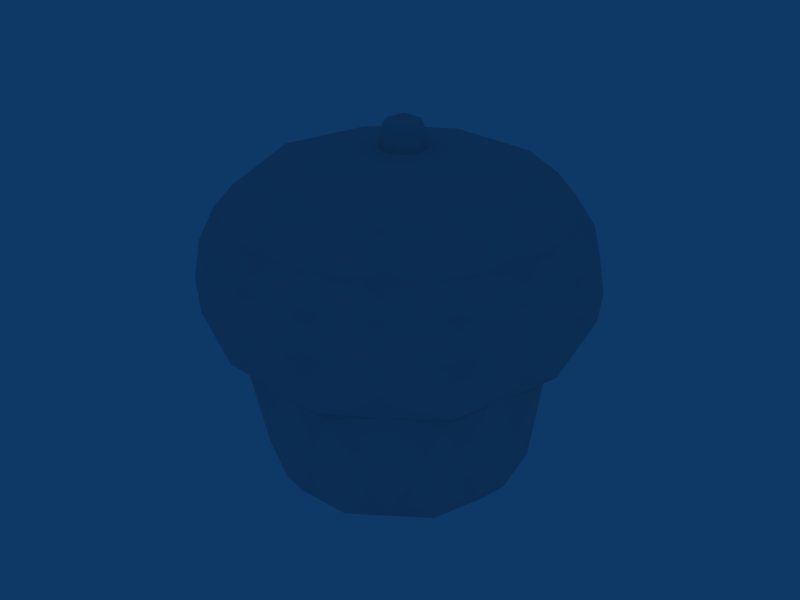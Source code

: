 # Source: cake.blend  (saved by Blender 2.49.0; exported with 4.5.12 LTS)
import bpy
from mathutils import Matrix  # noqa: F401  (used for matrix-valued properties, if any)

bpy.ops.wm.read_factory_settings(use_empty=True)
scene = bpy.context.scene
scene.name = 'Scene'

# ---- collections
col_collection_1 = bpy.data.collections.new('Collection 1'); scene.collection.children.link(col_collection_1)

# ---- node groups
ng_auto_smooth = bpy.data.node_groups.new('Auto Smooth', 'GeometryNodeTree')
_s = ng_auto_smooth.interface.new_socket(name='Geometry', in_out='OUTPUT', socket_type='NodeSocketGeometry')
_s = ng_auto_smooth.interface.new_socket(name='Geometry', in_out='INPUT', socket_type='NodeSocketGeometry')
_s = ng_auto_smooth.interface.new_socket(name='Angle', in_out='INPUT', socket_type='NodeSocketFloat')
_s.subtype = 'ANGLE'
_s.min_value = 0.0
_s.max_value = 3.142
ng_auto_smooth.is_modifier = True
_N = ng_auto_smooth.nodes; _L = ng_auto_smooth.links
n0 = _N.new('NodeGroupOutput'); n0.name = 'Group Output'; n0.location = (480, -100)
n1 = _N.new('NodeGroupInput'); n1.name = 'Group Input'; n1.location = (-420, -300)
n2 = _N.new('NodeGroupInput'); n2.name = 'Group Input.001'; n2.location = (-60, -100)
n3 = _N.new('GeometryNodeSetShadeSmooth'); n3.name = 'Set Shade Smooth'; n3.location = (120, -100)
n3.domain = 'EDGE'
n4 = _N.new('GeometryNodeSetShadeSmooth'); n4.name = 'Set Shade Smooth.001'; n4.location = (300, -100)
n5 = _N.new('GeometryNodeInputMeshEdgeAngle'); n5.name = 'Edge Angle'; n5.location = (-420, -220)
n6 = _N.new('GeometryNodeInputEdgeSmooth'); n6.name = 'Is Edge Smooth'; n6.location = (-60, -160)
n7 = _N.new('GeometryNodeInputShadeSmooth'); n7.name = 'Is Face Smooth'; n7.location = (-240, -340)
n8 = _N.new('FunctionNodeBooleanMath'); n8.name = 'Boolean Math'; n8.location = (-60, -220)
n9 = _N.new('FunctionNodeCompare'); n9.name = 'Compare'; n9.location = (-240, -180)
n9.operation = 'LESS_EQUAL'
_L.new(n5.outputs[0], n9.inputs[0])
_L.new(n4.outputs[0], n0.inputs[0])
_L.new(n1.outputs[1], n9.inputs[1])
_L.new(n9.outputs[0], n8.inputs[0])
_L.new(n7.outputs[0], n8.inputs[1])
_L.new(n2.outputs[0], n3.inputs[0])
_L.new(n6.outputs[0], n3.inputs[1])
_L.new(n3.outputs[0], n4.inputs[0])
_L.new(n8.outputs[0], n3.inputs[2])
n0.is_active_output = True

# ---- world
world_world = bpy.data.worlds.new('World'); scene.world = world_world
world_world.color = (0.05656, 0.2208, 0.4)
world_world.use_sun_shadow = False
world_world.sun_shadow_jitter_overblur = 0.0
world_world.cycles.sampling_method = 'MANUAL'
world_world.cycles.sample_map_resolution = 256

# ---- meshes
me_cake = bpy.data.meshes.new('Cake')
me_cake.from_pydata([(0.2527, 0.1731, -0.2527), (0.3526, 0.1731, -0.0385), (0.2914, 0.1731, 0.1898), (0.09781, 0.1731, 0.3253), (-0.1376, 0.1731, 0.3047), (-0.3047, 0.1731, 0.1376), (-0.3253, 0.1731, -0.09781), (-0.1898, 0.1731, -0.2914), (0.0385, 0.1731, -0.3526), (0.3331, 0.1215, 0.0768), (0.313, 0.1215, -0.1532), (0.2007, 0.1215, 0.2659), (-0.02235, 0.1215, 0.3257), (-0.2316, 0.1215, 0.2281), (-0.3292, 0.1215, 0.01885), (-0.2694, 0.1215, -0.2042), (-0.08029, 0.1215, -0.3366), (0.1497, 0.1215, -0.3165), (0.2253, 0.06813, -0.2253), (0.3137, 0.06813, -0.03565), (0.2596, 0.06813, 0.1665), (0.08817, 0.06813, 0.2865), (-0.1203, 0.06813, 0.2683), (-0.2683, 0.06813, 0.1203), (-0.2865, 0.06813, -0.08817), (-0.1665, 0.06813, -0.2596), (0.03565, 0.06813, -0.3137), (0.2643, 0.06076, -0.1305), (0.2811, 0.06076, 0.06208), (0.1702, 0.06076, 0.2204), (-0.01649, 0.06076, 0.2705), (-0.1917, 0.06076, 0.1888), (-0.2734, 0.06076, 0.01357), (-0.2234, 0.06076, -0.1732), (-0.06501, 0.06076, -0.2841), (0.1276, 0.06076, -0.2672), (0.1646, -0.1824, -0.1646), (0.2282, -0.1824, -0.02811), (0.1893, -0.1824, 0.1173), (0.0659, -0.1824, 0.2037), (-0.08411, -0.1824, 0.1906), (-0.1906, -0.1824, 0.08411), (-0.2037, -0.1824, -0.0659), (-0.1173, -0.1824, -0.1893), (0.02811, -0.1824, -0.2282), (0.1712, -0.2027, 0.03261), (0.1611, -0.2027, -0.08283), (0.1047, -0.2027, 0.1275), (-0.007193, -0.2027, 0.1575), (-0.1122, -0.2027, 0.1085), (-0.1612, -0.2027, 0.003527), (-0.1312, -0.2027, -0.1084), (-0.03627, -0.2027, -0.1749), (0.07916, -0.2027, -0.1648), (0.01077, -0.2156, -0.01226), (0.308, 0.2446, -0.1509), (0.3278, 0.2446, 0.07529), (0.1976, 0.2446, 0.2613), (-0.02175, 0.2446, 0.3201), (-0.2275, 0.2446, 0.2241), (-0.3235, 0.2446, 0.01831), (-0.2647, 0.2446, -0.201), (-0.07873, 0.2446, -0.3312), (0.1475, 0.2446, -0.3115), (0.218, 0.3017, -0.218), (0.3034, 0.3017, -0.0349), (0.2511, 0.3017, 0.1603), (0.08561, 0.3017, 0.2762), (-0.1157, 0.3017, 0.2586), (-0.2586, 0.3017, 0.1157), (-0.2762, 0.3017, -0.08561), (-0.1603, 0.3017, -0.2511), (0.0349, 0.3017, -0.3034), (0.1061, 0.3862, -0.1061), (0.1448, 0.3862, -0.02325), (0.1211, 0.3862, 0.06507), (0.04619, 0.3862, 0.1175), (-0.04489, 0.3862, 0.1095), (-0.1095, 0.3862, 0.04489), (-0.1175, 0.3862, -0.04619), (-0.06507, 0.3862, -0.1211), (0.02325, 0.3862, -0.1448), (0.2213, -0.1591, -0.1097), (0.2353, -0.1591, 0.05087), (0.1429, -0.1591, 0.1829), (-0.01285, -0.1591, 0.2247), (-0.159, -0.1591, 0.1565), (-0.2271, -0.1591, 0.01041), (-0.1854, -0.1591, -0.1453), (-0.05331, -0.1591, -0.2378), (0.1073, -0.1591, -0.2237), (0.204, 0.03559, -0.204), (0.2835, 0.03559, -0.03344), (0.2348, 0.03559, 0.1483), (0.08066, 0.03559, 0.2563), (-0.1068, 0.03559, 0.2399), (-0.2399, 0.03559, 0.1068), (-0.2563, 0.03559, -0.08066), (-0.1483, 0.03559, -0.2348), (0.03343, 0.03559, -0.2835), (0.2442, 0.3523, 0.05164), (0.2297, 0.3523, -0.1144), (0.1486, 0.3523, 0.1882), (-0.01234, 0.3523, 0.2313), (-0.1634, 0.3523, 0.1609), (-0.2338, 0.3523, 0.009817), (-0.1907, 0.3523, -0.1512), (-0.05416, 0.3523, -0.2468), (0.1119, 0.3523, -0.2322), (0.04853, 0.3973, -0.0299), (0.05088, 0.3973, -0.003077), (0.03544, 0.3973, 0.01898), (0.009427, 0.3973, 0.02595), (-0.01498, 0.3973, 0.01457), (-0.02636, 0.3973, -0.009834), (-0.01939, 0.3973, -0.03584), (0.002669, 0.3973, -0.05129), (0.02949, 0.3973, -0.04894), (0.05365, 0.412, -0.01656), (0.04186, 0.412, -0.04186), (0.04643, 0.412, 0.0104), (0.02356, 0.412, 0.02641), (-0.004242, 0.412, 0.02398), (-0.02398, 0.412, 0.004242), (-0.02641, 0.412, -0.02356), (-0.0104, 0.412, -0.04643), (0.01656, 0.412, -0.05365), (0.04409, 0.4396, -0.004998), (0.04217, 0.4396, -0.02693), (0.03146, 0.4396, 0.01304), (0.01019, 0.4396, 0.01874), (-0.009767, 0.4396, 0.009434), (-0.01907, 0.4396, -0.01052), (-0.01337, 0.4396, -0.03179), (0.004664, 0.4396, -0.04442), (0.0266, 0.4396, -0.04251), (0.01362, 0.4525, -0.01362), (-0.3354, 0.1749, 0.01925), (-0.2745, 0.1749, -0.2081), (-0.08177, 0.1749, -0.343), (0.1527, 0.1749, -0.3225), (0.3191, 0.1749, -0.1561), (0.3396, 0.1749, 0.07831), (0.2046, 0.1749, 0.2711), (-0.02272, 0.1749, 0.332), (-0.236, 0.1749, 0.2325), (-0.3118, 0.2464, -0.09446), (-0.1817, 0.2464, -0.2803), (-0.2921, 0.2464, 0.1316), (-0.1316, 0.2464, 0.2921), (0.09446, 0.2464, 0.3118), (0.2803, 0.2464, 0.1817), (0.3391, 0.2464, -0.03751), (0.2432, 0.2464, -0.2432), (0.03751, 0.2464, -0.3391), (-0.2409, 0.303, -0.1858), (0.1369, 0.303, -0.287), (0.284, 0.303, -0.1398), (0.3022, 0.303, 0.06748), (-0.01823, 0.303, 0.2918), (-0.2068, 0.303, 0.2039), (-0.2948, 0.303, 0.01525), (-0.07046, 0.303, -0.3051), (0.1828, 0.303, 0.238)], [], [(45, 54, 46), (47, 54, 45), (48, 54, 47), (49, 54, 48), (50, 54, 49), (51, 54, 50), (52, 54, 51), (53, 54, 52), (46, 54, 53), (128, 136, 127), (127, 136, 129), (129, 136, 130), (130, 136, 131), (131, 136, 132), (132, 136, 133), (133, 136, 134), (134, 136, 135), (135, 136, 128), (126, 135, 119), (119, 135, 128), (125, 134, 126), (126, 134, 135), (124, 133, 125), (125, 133, 134), (123, 132, 124), (124, 132, 133), (122, 131, 123), (123, 131, 132), (121, 130, 122), (122, 130, 131), (120, 129, 121), (121, 129, 130), (118, 127, 120), (120, 127, 129), (119, 128, 118), (118, 128, 127), (117, 119, 109), (117, 126, 119), (116, 126, 117), (116, 125, 126), (115, 125, 116), (115, 124, 125), (114, 124, 115), (114, 123, 124), (113, 123, 114), (113, 122, 123), (112, 122, 113), (112, 121, 122), (111, 121, 112), (111, 120, 121), (110, 120, 111), (110, 118, 120), (109, 118, 110), (109, 119, 118), (81, 117, 73), (73, 117, 109), (80, 116, 81), (81, 116, 117), (79, 115, 80), (80, 115, 116), (78, 114, 79), (79, 114, 115), (77, 113, 78), (78, 113, 114), (76, 112, 77), (77, 112, 113), (75, 111, 76), (76, 111, 112), (74, 110, 75), (75, 110, 111), (73, 109, 74), (74, 109, 110), (101, 108, 73), (73, 108, 81), (64, 108, 101), (108, 107, 81), (81, 107, 80), (72, 107, 108), (80, 106, 79), (106, 105, 79), (79, 105, 78), (70, 105, 106), (105, 104, 78), (78, 104, 77), (69, 104, 105), (104, 103, 77), (77, 103, 76), (68, 103, 104), (103, 102, 76), (76, 102, 75), (67, 102, 103), (102, 100, 75), (75, 100, 74), (66, 100, 102), (100, 101, 74), (74, 101, 73), (65, 101, 100), (99, 91, 90), (90, 91, 82), (35, 91, 99), (35, 27, 91), (98, 99, 89), (89, 99, 90), (34, 99, 98), (34, 35, 99), (97, 98, 88), (88, 98, 89), (33, 98, 97), (33, 34, 98), (96, 97, 87), (87, 97, 88), (32, 97, 96), (32, 33, 97), (95, 96, 86), (86, 96, 87), (31, 96, 95), (31, 32, 96), (94, 95, 85), (85, 95, 86), (30, 95, 94), (30, 31, 95), (93, 94, 84), (84, 94, 85), (29, 94, 93), (29, 30, 94), (92, 93, 83), (83, 93, 84), (28, 93, 92), (28, 29, 93), (91, 92, 82), (82, 92, 83), (27, 92, 91), (27, 28, 92), (90, 36, 44), (90, 82, 36), (89, 44, 43), (89, 90, 44), (88, 43, 42), (88, 89, 43), (87, 42, 41), (87, 88, 42), (86, 41, 40), (86, 87, 41), (85, 40, 39), (85, 86, 40), (84, 39, 38), (84, 85, 39), (83, 38, 37), (83, 84, 38), (82, 37, 36), (82, 83, 37), (36, 53, 44), (36, 46, 53), (44, 52, 43), (44, 53, 52), (43, 51, 42), (43, 52, 51), (42, 50, 41), (42, 51, 50), (41, 49, 40), (41, 50, 49), (40, 48, 39), (40, 49, 48), (39, 47, 38), (39, 48, 47), (38, 45, 37), (38, 47, 45), (37, 46, 36), (37, 45, 46), (18, 35, 26), (18, 27, 35), (26, 34, 25), (26, 35, 34), (25, 33, 24), (25, 34, 33), (24, 32, 23), (24, 33, 32), (23, 31, 22), (23, 32, 31), (22, 30, 21), (22, 31, 30), (21, 30, 29), (20, 28, 19), (20, 29, 28), (19, 27, 18), (19, 28, 27), (17, 18, 26), (16, 26, 25), (15, 25, 24), (14, 24, 23), (13, 23, 22), (12, 22, 21), (9, 20, 19), (10, 19, 18), (25, 7, 16), (25, 15, 7), (24, 6, 15), (24, 14, 6), (23, 5, 14), (23, 13, 5), (26, 8, 17), (26, 16, 8), (22, 4, 13), (22, 12, 4), (21, 3, 12), (21, 11, 3), (20, 2, 11), (20, 9, 2), (19, 1, 9), (19, 10, 1), (18, 0, 10), (17, 0, 18), (107, 106, 80), (107, 71, 106), (21, 20, 11), (21, 29, 20), (60, 137, 5), (137, 14, 5), (14, 137, 6), (137, 60, 6), (61, 138, 6), (138, 15, 6), (15, 138, 7), (138, 61, 7), (62, 139, 7), (139, 16, 7), (16, 139, 8), (139, 62, 8), (63, 140, 8), (140, 17, 8), (140, 0, 17), (63, 0, 140), (141, 0, 55), (10, 0, 141), (10, 141, 1), (141, 55, 1), (56, 142, 1), (142, 9, 1), (9, 142, 2), (142, 56, 2), (57, 143, 2), (143, 11, 2), (11, 143, 3), (143, 57, 3), (58, 144, 3), (144, 12, 3), (12, 144, 4), (144, 58, 4), (59, 145, 4), (145, 13, 4), (13, 145, 5), (145, 59, 5), (70, 146, 60), (146, 6, 60), (6, 146, 61), (146, 70, 61), (71, 147, 61), (147, 7, 61), (7, 147, 62), (147, 71, 62), (69, 148, 59), (148, 5, 59), (5, 148, 60), (148, 69, 60), (68, 149, 58), (149, 4, 58), (4, 149, 59), (149, 68, 59), (67, 150, 57), (150, 3, 57), (3, 150, 58), (150, 67, 58), (66, 151, 56), (151, 2, 56), (2, 151, 57), (151, 66, 57), (65, 152, 55), (152, 1, 55), (1, 152, 56), (152, 65, 56), (64, 153, 63), (153, 0, 63), (0, 153, 55), (153, 64, 55), (8, 154, 63), (154, 72, 63), (72, 154, 62), (154, 8, 62), (106, 155, 70), (155, 61, 70), (61, 155, 71), (155, 106, 71), (108, 156, 72), (156, 63, 72), (63, 156, 64), (156, 108, 64), (101, 157, 64), (157, 55, 64), (55, 157, 65), (157, 101, 65), (100, 158, 65), (158, 56, 65), (56, 158, 66), (158, 100, 66), (103, 159, 67), (159, 58, 67), (58, 159, 68), (159, 103, 68), (104, 160, 68), (160, 59, 68), (59, 160, 69), (160, 104, 69), (105, 161, 69), (161, 60, 69), (60, 161, 70), (161, 105, 70), (107, 162, 71), (162, 62, 71), (62, 162, 72), (162, 107, 72), (57, 163, 67), (163, 102, 67), (102, 163, 66), (163, 57, 66)])
me_cake.polygons.foreach_set('use_smooth', [True] * 324)
_uv = me_cake.uv_layers.new(name='UVTex')
_uv.uv.foreach_set('vector', [0.805, 0.2463, 0.775, 0.4069, 0.6931, 0.2663, 0.9035, 0.3031, 0.775, 0.4069, 0.805, 0.2463, 0.9423, 0.41, 0.775, 0.4069, 0.9035, 0.3031, 0.9033, 0.5167, 0.775, 0.4069, 0.9423, 0.41, 0.8048, 0.5732, 0.775, 0.4069, 0.9033, 0.5167, 0.6933, 0.5533, 0.775, 0.4069, 0.8048, 0.5732, 0.6206, 0.4666, 0.775, 0.4069, 0.6933, 0.5533, 0.6204, 0.3533, 0.775, 0.4069, 0.6206, 0.4666, 0.6931, 0.2663, 0.775, 0.4069, 0.6204, 0.3533, 0.9152, 0.1065, 0.8998, 0.09755, 0.9174, 0.09425, 0.9174, 0.09425, 0.8998, 0.09755, 0.9112, 0.0835, 0.9112, 0.0835, 0.8998, 0.09755, 0.8995, 0.07923, 0.8995, 0.07923, 0.8998, 0.09755, 0.8878, 0.08347, 0.8878, 0.08347, 0.8998, 0.09755, 0.8816, 0.09424, 0.8816, 0.09424, 0.8998, 0.09755, 0.8838, 0.1065, 0.8838, 0.1065, 0.8998, 0.09755, 0.8933, 0.1144, 0.8933, 0.1144, 0.8998, 0.09755, 0.9057, 0.1144, 0.9057, 0.1144, 0.8998, 0.09755, 0.9152, 0.1065, 0.8996, 0.1377, 0.9057, 0.1144, 0.9255, 0.1281, 0.9255, 0.1281, 0.9057, 0.1144, 0.9152, 0.1065, 0.8735, 0.1283, 0.8933, 0.1144, 0.8996, 0.1377, 0.8996, 0.1377, 0.8933, 0.1144, 0.9057, 0.1144, 0.8597, 0.1042, 0.8838, 0.1065, 0.8735, 0.1283, 0.8735, 0.1283, 0.8838, 0.1065, 0.8933, 0.1144, 0.8646, 0.07699, 0.8816, 0.09424, 0.8597, 0.1042, 0.8597, 0.1042, 0.8816, 0.09424, 0.8838, 0.1065, 0.8858, 0.05944, 0.8878, 0.08347, 0.8646, 0.07699, 0.8646, 0.07699, 0.8878, 0.08347, 0.8816, 0.09424, 0.9133, 0.05955, 0.8995, 0.07923, 0.8858, 0.05944, 0.8858, 0.05944, 0.8995, 0.07923, 0.8878, 0.08347, 0.9342, 0.07714, 0.9112, 0.0835, 0.9133, 0.05955, 0.9133, 0.05955, 0.9112, 0.0835, 0.8995, 0.07923, 0.9391, 0.1041, 0.9174, 0.09425, 0.9342, 0.07714, 0.9342, 0.07714, 0.9174, 0.09425, 0.9112, 0.0835, 0.9255, 0.1281, 0.9152, 0.1065, 0.9391, 0.1041, 0.9391, 0.1041, 0.9152, 0.1065, 0.9174, 0.09425, 0.9196, 0.153, 0.9255, 0.1281, 0.9506, 0.127, 0.9196, 0.153, 0.8996, 0.1377, 0.9255, 0.1281, 0.8792, 0.153, 0.8996, 0.1377, 0.9196, 0.153, 0.8792, 0.153, 0.8735, 0.1283, 0.8996, 0.1377, 0.8482, 0.127, 0.8735, 0.1283, 0.8792, 0.153, 0.8482, 0.127, 0.8597, 0.1042, 0.8735, 0.1283, 0.8411, 0.08713, 0.8597, 0.1042, 0.8482, 0.127, 0.8411, 0.08713, 0.8646, 0.07699, 0.8597, 0.1042, 0.8614, 0.05206, 0.8646, 0.07699, 0.8411, 0.08713, 0.8614, 0.05206, 0.8858, 0.05944, 0.8646, 0.07699, 0.8994, 0.03822, 0.8858, 0.05944, 0.8614, 0.05206, 0.8994, 0.03822, 0.9133, 0.05955, 0.8858, 0.05944, 0.9374, 0.05208, 0.9133, 0.05955, 0.8994, 0.03822, 0.9374, 0.05208, 0.9342, 0.07714, 0.9133, 0.05955, 0.9534, 0.08772, 0.9342, 0.07714, 0.9374, 0.05208, 0.9534, 0.08772, 0.9391, 0.1041, 0.9342, 0.07714, 0.9506, 0.127, 0.9391, 0.1041, 0.9534, 0.08772, 0.9506, 0.127, 0.9255, 0.1281, 0.9391, 0.1041, 0.8983, 0.1905, 0.9196, 0.153, 0.9597, 0.1682, 0.9597, 0.1682, 0.9196, 0.153, 0.9506, 0.127, 0.837, 0.1681, 0.8792, 0.153, 0.8983, 0.1905, 0.8983, 0.1905, 0.8792, 0.153, 0.9196, 0.153, 0.8044, 0.1116, 0.8482, 0.127, 0.837, 0.1681, 0.837, 0.1681, 0.8482, 0.127, 0.8792, 0.153, 0.8158, 0.04743, 0.8411, 0.08713, 0.8044, 0.1116, 0.8044, 0.1116, 0.8411, 0.08713, 0.8482, 0.127, 0.8658, 0.005595, 0.8614, 0.05206, 0.8158, 0.04743, 0.8158, 0.04743, 0.8614, 0.05206, 0.8411, 0.08713, 0.9309, 0.005562, 0.8994, 0.03822, 0.8658, 0.005595, 0.8658, 0.005595, 0.8994, 0.03822, 0.8614, 0.05206, 0.9809, 0.04739, 0.9374, 0.05208, 0.9309, 0.005562, 0.9309, 0.005562, 0.9374, 0.05208, 0.8994, 0.03822, 0.9923, 0.1116, 0.9534, 0.08772, 0.9809, 0.04739, 0.9809, 0.04739, 0.9534, 0.08772, 0.9374, 0.05208, 0.9597, 0.1682, 0.9506, 0.127, 0.9923, 0.1116, 0.9923, 0.1116, 0.9506, 0.127, 0.9534, 0.08772, 0.0, 0.1, 0.0, 0.0, 0.1, 0.0, 0.0, 0.1, 0.0, 0.0, 0.1, 0.0, 0.0, 0.1, 0.0, 0.0, 0.1, 0.0, 0.0, 0.1, 0.0, 0.0, 0.1, 0.0, 0.0, 0.1, 0.0, 0.0, 0.1, 0.0, 0.0, 0.1, 0.0, 0.0, 0.1, 0.0, 0.1561, 0.1024, 0.3259, 0.06146, 0.2223, 0.2019, 0.0, 0.1, 0.0, 0.0, 0.1, 0.0, 0.0, 0.1, 0.0, 0.0, 0.1, 0.0, 0.0, 0.1, 0.0, 0.0, 0.1, 0.0, 0.0, 0.1, 0.0, 0.0, 0.1, 0.0, 0.0, 0.1, 0.0, 0.0, 0.1, 0.0, 0.0, 0.1, 0.0, 0.0, 0.1, 0.0, 0.555, 0.2551, 0.5302, 0.01481, 0.6894, 0.1158, 0.0, 0.1, 0.0, 0.0, 0.1, 0.0, 0.0, 0.1, 0.0, 0.0, 0.1, 0.0, 0.0, 0.1, 0.0, 0.0, 0.1, 0.0, 0.0, 0.1, 0.0, 0.0, 0.1, 0.0, 0.1595, 0.1623, 0.25, 0.03653, 0.2861, 0.2492, 0.367, 0.05267, 0.5731, 0.1178, 0.4333, 0.2087, 0.0, 0.1, 0.0, 0.0, 0.1, 0.0, 0.0, 0.1, 0.0, 0.0, 0.1, 0.0, 0.0, 0.1, 0.0, 0.0, 0.1, 0.0, 0.2756, 0.1938, 0.3582, 0.03832, 0.4079, 0.1984, 0.0, 0.1, 0.0, 0.0, 0.1, 0.0, 0.3789, 0.5611, 0.2356, 0.5611, 0.3091, 0.3118, 0.3091, 0.3118, 0.2356, 0.5611, 0.1668, 0.3118, 0.3085, 0.5934, 0.2356, 0.5611, 0.3789, 0.5611, 0.3085, 0.5934, 0.1655, 0.5934, 0.2356, 0.5611, 0.5332, 0.5611, 0.3789, 0.5611, 0.4524, 0.3118, 0.4524, 0.3118, 0.3789, 0.5611, 0.3091, 0.3118, 0.4524, 0.5934, 0.3789, 0.5611, 0.5332, 0.5611, 0.4524, 0.5934, 0.3085, 0.5934, 0.3789, 0.5611, 0.2289, 0.9351, 0.07822, 0.9351, 0.1527, 0.6858, 0.1527, 0.6858, 0.07822, 0.9351, 0.005651, 0.6858, 0.1529, 0.9674, 0.07822, 0.9351, 0.2289, 0.9351, 0.1529, 0.9674, 0.005608, 0.9674, 0.07822, 0.9351, 0.3842, 0.9351, 0.2289, 0.9351, 0.3052, 0.6858, 0.3052, 0.6858, 0.2289, 0.9351, 0.1527, 0.6858, 0.305, 0.9674, 0.2289, 0.9351, 0.3842, 0.9351, 0.305, 0.9674, 0.1529, 0.9674, 0.2289, 0.9351, 0.5415, 0.9351, 0.3842, 0.9351, 0.4622, 0.6858, 0.4622, 0.6858, 0.3842, 0.9351, 0.3052, 0.6858, 0.4612, 0.9674, 0.3842, 0.9351, 0.5415, 0.9351, 0.4612, 0.9674, 0.305, 0.9674, 0.3842, 0.9351, 0.6968, 0.9351, 0.5415, 0.9351, 0.6201, 0.6858, 0.6201, 0.6858, 0.5415, 0.9351, 0.4622, 0.6858, 0.6183, 0.9674, 0.5415, 0.9351, 0.6968, 0.9351, 0.6183, 0.9674, 0.4612, 0.9674, 0.5415, 0.9351, 0.8475, 0.9351, 0.6968, 0.9351, 0.7746, 0.6858, 0.7746, 0.6858, 0.6968, 0.9351, 0.6201, 0.6858, 0.7724, 0.9674, 0.6968, 0.9351, 0.8475, 0.9351, 0.7724, 0.9674, 0.6183, 0.9674, 0.6968, 0.9351, 0.9936, 0.9351, 0.8475, 0.9351, 0.9237, 0.6858, 0.9237, 0.6858, 0.8475, 0.9351, 0.7746, 0.6858, 0.9217, 0.9674, 0.8475, 0.9351, 0.9936, 0.9351, 0.9217, 0.9674, 0.7724, 0.9674, 0.8475, 0.9351, 0.2356, 0.5611, 0.09226, 0.5611, 0.1668, 0.3118, 0.1668, 0.3118, 0.09226, 0.5611, 0.02239, 0.3118, 0.1655, 0.5934, 0.09226, 0.5611, 0.2356, 0.5611, 0.1655, 0.5934, 0.02044, 0.5934, 0.09226, 0.5611, 0.3091, 0.3118, 0.2356, 0.2668, 0.3778, 0.2668, 0.3091, 0.3118, 0.1668, 0.3118, 0.2356, 0.2668, 0.4524, 0.3118, 0.3778, 0.2668, 0.5232, 0.2668, 0.4524, 0.3118, 0.3091, 0.3118, 0.3778, 0.2668, 0.1527, 0.6858, 0.07641, 0.6408, 0.2272, 0.6408, 0.1527, 0.6858, 0.005651, 0.6858, 0.07641, 0.6408, 0.3052, 0.6858, 0.2272, 0.6408, 0.3835, 0.6408, 0.3052, 0.6858, 0.1527, 0.6858, 0.2272, 0.6408, 0.4622, 0.6858, 0.3835, 0.6408, 0.5422, 0.6408, 0.4622, 0.6858, 0.3052, 0.6858, 0.3835, 0.6408, 0.6201, 0.6858, 0.5422, 0.6408, 0.6985, 0.6408, 0.6201, 0.6858, 0.4622, 0.6858, 0.5422, 0.6408, 0.7746, 0.6858, 0.6985, 0.6408, 0.8493, 0.6408, 0.7746, 0.6858, 0.6201, 0.6858, 0.6985, 0.6408, 0.9237, 0.6858, 0.8493, 0.6408, 0.9947, 0.6408, 0.9237, 0.6858, 0.7746, 0.6858, 0.8493, 0.6408, 0.1668, 0.3118, 0.09337, 0.2668, 0.2356, 0.2668, 0.1668, 0.3118, 0.02239, 0.3118, 0.09337, 0.2668, 0.6102, 0.2676, 0.6204, 0.3533, 0.5592, 0.4086, 0.6102, 0.2676, 0.6931, 0.2663, 0.6204, 0.3533, 0.5592, 0.4086, 0.6206, 0.4666, 0.6105, 0.5492, 0.5592, 0.4086, 0.6204, 0.3533, 0.6206, 0.4666, 0.6105, 0.5492, 0.6933, 0.5533, 0.7401, 0.6242, 0.6105, 0.5492, 0.6206, 0.4666, 0.6933, 0.5533, 0.7401, 0.6242, 0.8048, 0.5732, 0.8878, 0.5985, 0.7401, 0.6242, 0.6933, 0.5533, 0.8048, 0.5732, 0.8878, 0.5985, 0.9033, 0.5167, 0.9845, 0.4837, 0.8878, 0.5985, 0.8048, 0.5732, 0.9033, 0.5167, 0.9845, 0.4837, 0.9423, 0.41, 0.9847, 0.3334, 0.9845, 0.4837, 0.9033, 0.5167, 0.9423, 0.41, 0.9847, 0.3334, 0.9035, 0.3031, 0.8881, 0.2183, 0.9847, 0.3334, 0.9423, 0.41, 0.9035, 0.3031, 0.8881, 0.2183, 0.805, 0.2463, 0.74, 0.1923, 0.8881, 0.2183, 0.9035, 0.3031, 0.805, 0.2463, 0.74, 0.1923, 0.6931, 0.2663, 0.6102, 0.2676, 0.74, 0.1923, 0.805, 0.2463, 0.6931, 0.2663, 0.2356, 0.6201, 0.3085, 0.5934, 0.3798, 0.6201, 0.2356, 0.6201, 0.1655, 0.5934, 0.3085, 0.5934, 0.3798, 0.6201, 0.4524, 0.5934, 0.5264, 0.6201, 0.3798, 0.6201, 0.3085, 0.5934, 0.4524, 0.5934, 0.07968, 0.9941, 0.1529, 0.9674, 0.2303, 0.9941, 0.07968, 0.9941, 0.005608, 0.9674, 0.1529, 0.9674, 0.2303, 0.9941, 0.305, 0.9674, 0.3848, 0.9941, 0.2303, 0.9941, 0.1529, 0.9674, 0.305, 0.9674, 0.3848, 0.9941, 0.4612, 0.9674, 0.5409, 0.9941, 0.3848, 0.9941, 0.305, 0.9674, 0.4612, 0.9674, 0.5409, 0.9941, 0.6183, 0.9674, 0.6954, 0.9941, 0.5409, 0.9941, 0.4612, 0.9674, 0.6183, 0.9674, 0.6954, 0.9941, 0.6183, 0.9674, 0.7724, 0.9674, 0.846, 0.9941, 0.9217, 0.9674, 0.9926, 0.9941, 0.846, 0.9941, 0.7724, 0.9674, 0.9217, 0.9674, 0.09135, 0.6201, 0.1655, 0.5934, 0.2356, 0.6201, 0.09135, 0.6201, 0.02044, 0.5934, 0.1655, 0.5934, 0.0, 0.1, 0.0, 0.0, 0.1, 0.0, 0.0, 0.1, 0.0, 0.0, 0.1, 0.0, 0.0, 0.1, 0.0, 0.0, 0.1, 0.0, 0.0, 0.1, 0.0, 0.0, 0.1, 0.0, 0.0, 0.1, 0.0, 0.0, 0.1, 0.0, 0.0, 0.1, 0.0, 0.0, 0.1, 0.0, 0.0, 0.1, 0.0, 0.0, 0.1, 0.0, 0.0, 0.1, 0.0, 0.0, 0.1, 0.0, 0.0, 0.1, 0.0, 0.0, 0.1, 0.0, 0.0, 0.1, 0.0, 0.0, 0.1, 0.0, 0.0, 0.1, 0.0, 0.0, 0.1, 0.0, 0.0, 0.1, 0.0, 0.0, 0.1, 0.0, 0.0, 0.1, 0.0, 0.0, 0.1, 0.0, 0.0, 0.1, 0.0, 0.0, 0.1, 0.0, 0.0, 0.1, 0.0, 0.0, 0.1, 0.0, 0.0, 0.1, 0.0, 0.0, 0.1, 0.0, 0.0, 0.1, 0.0, 0.0, 0.1, 0.0, 0.0, 0.1, 0.0, 0.0, 0.1, 0.0, 0.0, 0.1, 0.0, 0.0, 0.1, 0.0, 0.0, 0.1, 0.0, 0.0, 0.1, 0.0, 0.0, 0.1, 0.0, 0.0, 0.1, 0.0, 0.0, 0.1, 0.0, 0.0, 0.1, 0.0, 0.0, 0.1, 0.0, 0.0, 0.1, 0.0, 0.0, 0.1, 0.0, 0.0, 0.1, 0.0, 0.0, 0.1, 0.0, 0.0, 0.1, 0.0, 0.0, 0.1, 0.0, 0.0, 0.1, 0.0, 0.0, 0.1, 0.0, 0.0, 0.1, 0.0, 0.0, 0.1, 0.0, 0.0, 0.1, 0.0, 0.0, 0.1, 0.0, 0.0, 0.1, 0.0, 0.6954, 0.9941, 0.7724, 0.9674, 0.846, 0.9941, 0.0, 0.1, 0.0, 0.0, 0.1, 0.0, 0.0, 0.1, 0.0, 0.0, 0.1, 0.0, 0.0, 0.1, 0.0, 0.0, 0.1, 0.0, 0.5832, 0.1978, 0.5129, 0.07492, 0.7829, 0.0796, 0.0, 0.1, 0.0, 0.0, 0.1, 0.0, 0.0, 0.1, 0.0, 0.0, 0.1, 0.0, 0.0, 0.1, 0.0, 0.0, 0.1, 0.0, 0.0, 0.1, 0.0, 0.0, 0.1, 0.0, 0.0, 0.1, 0.0, 0.0, 0.1, 0.0, 0.0, 0.1, 0.0, 0.0, 0.1, 0.0, 0.0, 0.1, 0.0, 0.0, 0.1, 0.0, 0.0, 0.1, 0.0, 0.0, 0.1, 0.0, 0.2719, 0.1885, 0.1847, 0.1643, 0.2254, 0.02236, 0.0, 0.1, 0.0, 0.0, 0.1, 0.0, 0.0, 0.1, 0.0, 0.0, 0.1, 0.0, 0.0, 0.1, 0.0, 0.0, 0.1, 0.0, 0.5743, 0.05583, 0.7977, 0.1595, 0.522, 0.1904, 0.0, 0.1, 0.0, 0.0, 0.1, 0.0, 0.0, 0.1, 0.0, 0.0, 0.1, 0.0, 0.0, 0.1, 0.0, 0.0, 0.1, 0.0, 0.0, 0.1, 0.0, 0.0, 0.1, 0.0, 0.2832, 0.14, 0.3245, 0.04263, 0.4932, 0.226, 0.0, 0.1, 0.0, 0.0, 0.1, 0.0, 0.0, 0.1, 0.0, 0.0, 0.1, 0.0, 0.0, 0.1, 0.0, 0.0, 0.1, 0.0, 0.0, 0.1, 0.0, 0.0, 0.1, 0.0, 0.0, 0.1, 0.0, 0.0, 0.1, 0.0, 0.0, 0.1, 0.0, 0.0, 0.1, 0.0, 0.3623, 0.238, 0.2715, 0.164, 0.3957, 0.01226, 0.0, 0.1, 0.0, 0.0, 0.1, 0.0, 0.0, 0.1, 0.0, 0.0, 0.1, 0.0, 0.0, 0.1, 0.0, 0.0, 0.1, 0.0, 0.0, 0.1, 0.0, 0.0, 0.1, 0.0, 0.0, 0.1, 0.0, 0.0, 0.1, 0.0, 0.232, 0.06514, 0.2835, 0.1381, 0.1159, 0.2475, 0.0, 0.1, 0.0, 0.0, 0.1, 0.0, 0.0, 0.1, 0.0, 0.0, 0.1, 0.0, 0.0, 0.1, 0.0, 0.0, 0.1, 0.0, 0.0, 0.1, 0.0, 0.0, 0.1, 0.0, 0.0, 0.1, 0.0, 0.0, 0.1, 0.0, 0.0, 0.1, 0.0, 0.0, 0.1, 0.0, 0.0, 0.1, 0.0, 0.0, 0.1, 0.0, 0.3636, 0.04572, 0.4053, 0.1581, 0.2358, 0.2247, 0.0, 0.1, 0.0, 0.0, 0.1, 0.0, 0.0, 0.1, 0.0, 0.0, 0.1, 0.0, 0.0, 0.1, 0.0, 0.0, 0.1, 0.0, 0.0, 0.1, 0.0, 0.0, 0.1, 0.0, 0.0, 0.1, 0.0, 0.0, 0.1, 0.0, 0.0, 0.1, 0.0, 0.0, 0.1, 0.0, 0.0, 0.1, 0.0, 0.0, 0.1, 0.0, 0.0, 0.1, 0.0, 0.0, 0.1, 0.0, 0.05181, 0.1509, 0.09989, 0.05288, 0.2289, 0.2205, 0.0, 0.1, 0.0, 0.0, 0.1, 0.0, 0.0, 0.1, 0.0, 0.0, 0.1, 0.0, 0.0, 0.1, 0.0, 0.0, 0.1, 0.0, 0.0, 0.1, 0.0, 0.0, 0.1, 0.0, 0.0, 0.1, 0.0, 0.0, 0.1, 0.0, 0.0, 0.1, 0.0, 0.0, 0.1, 0.0, 0.06046, 0.02557, 0.1703, 0.08094, 0.09075, 0.2519, 0.0, 0.1, 0.0, 0.0, 0.1, 0.0, 0.0, 0.1, 0.0, 0.0, 0.1, 0.0, 0.0, 0.1, 0.0, 0.0, 0.1, 0.0, 0.0, 0.1, 0.0, 0.0, 0.1, 0.0, 0.0, 0.1, 0.0, 0.0, 0.1, 0.0, 0.0, 0.1, 0.0, 0.0, 0.1, 0.0, 0.0, 0.1, 0.0, 0.0, 0.1, 0.0, 0.0, 0.1, 0.0, 0.0, 0.1, 0.0, 0.0, 0.1, 0.0, 0.0, 0.1, 0.0, 0.0, 0.1, 0.0, 0.0, 0.1, 0.0, 0.0, 0.1, 0.0, 0.0, 0.1, 0.0, 0.0, 0.1, 0.0, 0.0, 0.1, 0.0, 0.0, 0.1, 0.0, 0.0, 0.1, 0.0, 0.0, 0.1, 0.0, 0.0, 0.1, 0.0, 0.5275, 0.1607, 0.4421, 0.2202, 0.4459, 0.0145, 0.0, 0.1, 0.0, 0.0, 0.1, 0.0, 0.0, 0.1, 0.0, 0.0, 0.1, 0.0, 0.0, 0.1, 0.0, 0.0, 0.1, 0.0, 0.0, 0.1, 0.0, 0.0, 0.1, 0.0, 0.0, 0.1, 0.0, 0.0, 0.1, 0.0, 0.4688, 0.2037, 0.3817, 0.09953, 0.5844, 0.05811, 0.0, 0.1, 0.0, 0.0, 0.1, 0.0, 0.0, 0.1, 0.0, 0.0, 0.1, 0.0, 0.0, 0.1, 0.0, 0.0, 0.1, 0.0, 0.0, 0.1, 0.0, 0.0, 0.1, 0.0, 0.0, 0.1, 0.0, 0.0, 0.1, 0.0, 0.2092, 0.05717, 0.3249, 0.06163, 0.1829, 0.2387, 0.0, 0.1, 0.0, 0.0, 0.1, 0.0, 0.0, 0.1, 0.0, 0.0, 0.1, 0.0, 0.0, 0.1, 0.0, 0.0, 0.1, 0.0, 0.0, 0.1, 0.0, 0.0, 0.1, 0.0, 0.0, 0.1, 0.0, 0.0, 0.1, 0.0, 0.0, 0.1, 0.0, 0.0, 0.1, 0.0, 0.0, 0.1, 0.0, 0.0, 0.1, 0.0, 0.0, 0.1, 0.0, 0.0, 0.1, 0.0, 0.0, 0.1, 0.0, 0.0, 0.1, 0.0, 0.0, 0.1, 0.0, 0.0, 0.1, 0.0, 0.3439, 0.2456, 0.2602, 0.118, 0.4564, 0.03453, 0.0, 0.1, 0.0, 0.0, 0.1, 0.0, 0.0, 0.1, 0.0, 0.0, 0.1, 0.0, 0.0, 0.1, 0.0, 0.0, 0.1, 0.0, 0.0, 0.1, 0.0, 0.0, 0.1, 0.0, 0.0, 0.1, 0.0, 0.0, 0.1, 0.0, 0.0, 0.1, 0.0, 0.0, 0.1, 0.0, 0.05656, 0.09951, 0.1468, 0.07169, 0.1167, 0.2182, 0.0, 0.1, 0.0, 0.0, 0.1, 0.0, 0.0, 0.1, 0.0, 0.0, 0.1, 0.0, 0.0, 0.1, 0.0, 0.0, 0.1, 0.0, 0.0, 0.1, 0.0, 0.0, 0.1, 0.0])
me_cake.use_remesh_preserve_volume = False
me_cake.use_remesh_preserve_attributes = False
me_cake.use_mirror_vertex_groups = False
me_cake.update()

# ---- objects
ob_cake = bpy.data.objects.new('Cake', me_cake)

# ---- transforms, parenting, visibility, modifiers, constraints
ob_cake.location = (0.0, 0.0, 0.0)
ob_cake.rotation_euler = (1.571, 0.0, 0.0)
ob_cake.lock_rotations_4d = False
ob_cake.empty_display_type = 'ARROWS'
ob_cake.lineart.crease_threshold = 0.0
_m = ob_cake.modifiers.new('Auto Smooth', 'NODES')
_m.node_group = ng_auto_smooth
_gi = [s.identifier for s in ng_auto_smooth.interface.items_tree if s.item_type == 'SOCKET' and s.in_out == 'INPUT']
_m[_gi[1]] = 0.5236  # 'Angle'

# ---- collection membership
col_collection_1.objects.link(ob_cake)

# ---- scene / render settings (as saved in the file)
scene.frame_start = 1; scene.frame_end = 250; scene.frame_set(1)
scene.render.engine = 'BLENDER_EEVEE_NEXT'
scene.render.image_settings.file_format = 'JPEG'
scene.render.image_settings.color_mode = 'RGB'
scene.render.image_settings.compression = 90
scene.render.resolution_x = 800
scene.render.resolution_y = 600
scene.render.pixel_aspect_x = 100.0
scene.render.pixel_aspect_y = 100.0
scene.render.fps = 25
scene.render.dither_intensity = 0.0
scene.render.use_compositing = False
scene.render.use_sequencer = False
scene.render.bake_margin = 2
scene.render.bake_bias = 0.0
scene.render.use_stamp_time = False
scene.render.use_stamp_date = False
scene.render.use_stamp_frame = False
scene.render.use_stamp_camera = False
scene.render.use_stamp_scene = False
scene.render.use_stamp_filename = False
scene.render.use_stamp_render_time = False
scene.render.stamp_font_size = 0
scene.cycles.use_denoising = False
scene.cycles.samples = 10
scene.cycles.sampling_pattern = 'TABULATED_SOBOL'
scene.cycles.light_sampling_threshold = 0.0
scene.cycles.use_adaptive_sampling = False
scene.cycles.use_light_tree = False
scene.cycles.blur_glossy = 0.0
scene.cycles.volume_bounces = 1
scene.cycles.pixel_filter_type = 'GAUSSIAN'
scene.cycles.sample_clamp_indirect = 0.0
scene.view_settings.view_transform = 'Raw'
bpy.context.view_layer.update()

# ---- added for rendering (the .blend has no active camera): camera
cam_auto = bpy.data.cameras.new('AutoCamera')
cam_auto.lens = 50.0
cam_auto.sensor_width = 36.0
cam_auto.clip_end = 1000.0
ob_auto_camera = bpy.data.objects.new('AutoCamera', cam_auto)
scene.collection.objects.link(ob_auto_camera)
ob_auto_camera.location = (1.09869, -1.29788, 0.990587)
ob_auto_camera.rotation_euler = (1.09748, -7.21219e-08, 0.694738)
scene.camera = ob_auto_camera
bpy.context.view_layer.update()
